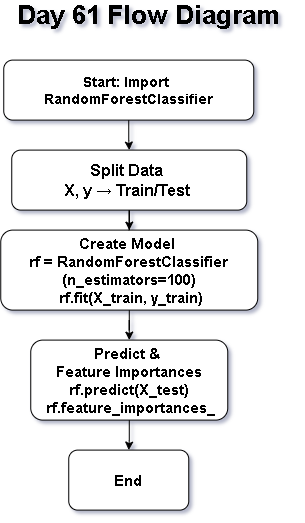

The diagram above was exported from draw.io. Its source (the exported page's mxGraphModel, read from the mxfile embedded in the PNG):
<mxGraphModel dx="905" dy="1589" grid="1" gridSize="10" guides="1" tooltips="1" connect="1" arrows="1" fold="1" page="1" pageScale="1" pageWidth="850" pageHeight="1100" math="0" shadow="0">
  <root>
    <mxCell id="0" />
    <mxCell id="1" parent="0" />
    <mxCell id="SOGNtGXvQNB3jHaX3h4g-10" edge="1" parent="1" source="SOGNtGXvQNB3jHaX3h4g-1" style="edgeStyle=orthogonalEdgeStyle;rounded=0;orthogonalLoop=1;jettySize=auto;html=1;" target="SOGNtGXvQNB3jHaX3h4g-3" value="">
      <mxGeometry relative="1" as="geometry" />
    </mxCell>
    <mxCell id="SOGNtGXvQNB3jHaX3h4g-1" parent="1" style="rounded=1;whiteSpace=wrap;html=1;" value="&lt;b&gt;&lt;font style=&quot;font-size: 15px;&quot;&gt;Create Model&amp;nbsp;&lt;br&gt;rf = RandomForestClassifier&lt;/font&gt;&lt;/b&gt;&lt;div&gt;&lt;b&gt;&lt;font style=&quot;font-size: 15px;&quot;&gt;&amp;nbsp;(n_estimators=100)&amp;nbsp;&lt;br&gt;&amp;nbsp;rf.fit(X_train, y_train)&lt;/font&gt;&lt;/b&gt;&lt;/div&gt;" vertex="1">
      <mxGeometry height="80" width="257" x="297" y="210" as="geometry" />
    </mxCell>
    <mxCell id="SOGNtGXvQNB3jHaX3h4g-2" parent="1" style="rounded=1;whiteSpace=wrap;html=1;" value="&lt;b&gt;&lt;font style=&quot;font-size: 15px;&quot;&gt;End&lt;/font&gt;&lt;/b&gt;" vertex="1">
      <mxGeometry height="60" width="120" x="365" y="430" as="geometry" />
    </mxCell>
    <mxCell id="SOGNtGXvQNB3jHaX3h4g-11" edge="1" parent="1" source="SOGNtGXvQNB3jHaX3h4g-3" style="edgeStyle=orthogonalEdgeStyle;rounded=0;orthogonalLoop=1;jettySize=auto;html=1;" target="SOGNtGXvQNB3jHaX3h4g-2" value="">
      <mxGeometry relative="1" as="geometry" />
    </mxCell>
    <mxCell id="SOGNtGXvQNB3jHaX3h4g-3" parent="1" style="rounded=1;whiteSpace=wrap;html=1;" value="&lt;b&gt;&lt;font style=&quot;font-size: 15px;&quot;&gt;Predict &amp;amp;&amp;nbsp;&lt;br&gt;&amp;nbsp;Feature Importances&amp;nbsp;&lt;br&gt;&amp;nbsp;rf.predict(X_test)&amp;nbsp;&lt;br&gt;&amp;nbsp;rf.feature_importances_&lt;/font&gt;&lt;/b&gt;" vertex="1">
      <mxGeometry height="80" width="197" x="327" y="320" as="geometry" />
    </mxCell>
    <mxCell id="SOGNtGXvQNB3jHaX3h4g-9" edge="1" parent="1" source="SOGNtGXvQNB3jHaX3h4g-4" style="edgeStyle=orthogonalEdgeStyle;rounded=0;orthogonalLoop=1;jettySize=auto;html=1;" target="SOGNtGXvQNB3jHaX3h4g-1" value="">
      <mxGeometry relative="1" as="geometry" />
    </mxCell>
    <mxCell id="SOGNtGXvQNB3jHaX3h4g-4" parent="1" style="rounded=1;whiteSpace=wrap;html=1;" value="&lt;b&gt;&lt;font style=&quot;font-size: 16px;&quot;&gt;Split Data&amp;nbsp;&lt;/font&gt;&lt;/b&gt;&lt;div&gt;&lt;b&gt;&lt;font style=&quot;font-size: 16px;&quot;&gt;X, y → Train/Test&amp;nbsp;&lt;/font&gt;&lt;/b&gt;&lt;/div&gt;" vertex="1">
      <mxGeometry height="60" width="235" x="308" y="130" as="geometry" />
    </mxCell>
    <mxCell id="SOGNtGXvQNB3jHaX3h4g-8" edge="1" parent="1" source="SOGNtGXvQNB3jHaX3h4g-5" style="edgeStyle=orthogonalEdgeStyle;rounded=0;orthogonalLoop=1;jettySize=auto;html=1;" target="SOGNtGXvQNB3jHaX3h4g-4" value="">
      <mxGeometry relative="1" as="geometry" />
    </mxCell>
    <mxCell id="SOGNtGXvQNB3jHaX3h4g-5" parent="1" style="rounded=1;whiteSpace=wrap;html=1;" value="&lt;b&gt;&lt;font style=&quot;font-size: 14px;&quot;&gt;Start: Import&amp;nbsp;&lt;/font&gt;&lt;/b&gt;&lt;div&gt;&lt;b&gt;&lt;font style=&quot;font-size: 14px;&quot;&gt;RandomForestClassifier&lt;/font&gt;&lt;/b&gt;&lt;/div&gt;" vertex="1">
      <mxGeometry height="60" width="250" x="300" y="40" as="geometry" />
    </mxCell>
    <mxCell id="SOGNtGXvQNB3jHaX3h4g-6" parent="1" style="text;html=1;whiteSpace=wrap;strokeColor=none;fillColor=none;align=center;verticalAlign=middle;rounded=0;" value="&lt;b&gt;&lt;font style=&quot;font-size: 26px;&quot;&gt;Day 61 Flow Diagram&lt;/font&gt;&lt;/b&gt;" vertex="1">
      <mxGeometry height="30" width="290" x="300" y="-20" as="geometry" />
    </mxCell>
  </root>
</mxGraphModel>